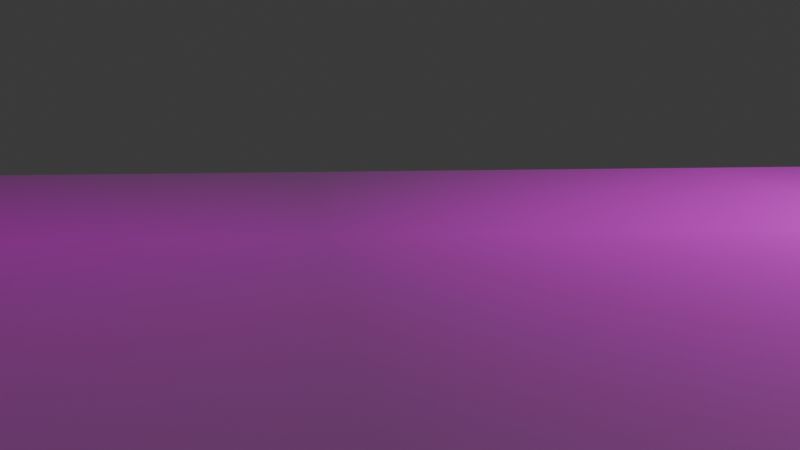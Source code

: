 # Source: training-video-playground.blend  (saved by Blender 4.1.24; exported with 4.5.12 LTS)
import bpy
from mathutils import Matrix  # noqa: F401  (used for matrix-valued properties, if any)

bpy.ops.wm.read_factory_settings(use_empty=True)
scene = bpy.context.scene
scene.name = 'Scene'

# ---- collections
col_collection = bpy.data.collections.new('Collection'); scene.collection.children.link(col_collection)

# ---- images (referenced by path relative to the original .blend; pixels are not part of the script)
import os
ASSET_DIR = os.environ.get("B2B_ASSET_DIR", "")  # directory of the original .blend (textures are referenced by path, not embedded)
HERE = os.path.dirname(os.path.abspath(__file__))  # packed textures are extracted next to this script under _unpacked/

def load_image(name, relpath, width, height, colorspace="sRGB"):
    """Load a texture the original file referenced (path relative to the .blend, or extracted next to this script)."""
    p = next((c for c in (os.path.join(HERE, relpath), os.path.join(ASSET_DIR, relpath)) if relpath and os.path.exists(c)), "")
    if p:
        img = bpy.data.images.load(p, check_existing=True)
        img.name = name
    else:  # same state as the original file: an image datablock whose file is absent (Cycles renders it pink)
        img = bpy.data.images.new(name, width, height)
        img.source = "FILE"
        img.filepath = "//" + (relpath or name)
    img.colorspace_settings.name = colorspace
    return img
img_reddit_8k_borders_map_png = load_image('reddit-8k-borders-map.png', 'reddit-8k-borders-map.png', 1024, 1024, 'sRGB')
img_geosat_4k_map_jpg = load_image('geosat-4k-map.jpg', 'geosat-4k-map.jpg', 1024, 1024, 'sRGB')
img_map_arcgis_5_png = load_image('map-arcgis-5.png', 'map-arcgis-5.png', 1024, 1024, 'sRGB')

# ---- materials (node trees are filled in below, after node groups)
mat_reddit_8k_borders_map = bpy.data.materials.new('reddit-8k-borders-map')
mat_geosat_4k_map = bpy.data.materials.new('geosat-4k-map')
mat_map_arcgis_5 = bpy.data.materials.new('map-arcgis-5')

# ---- material node trees
mat_reddit_8k_borders_map.use_nodes = True; mat_reddit_8k_borders_map.node_tree.nodes.clear()
_N = mat_reddit_8k_borders_map.node_tree.nodes; _L = mat_reddit_8k_borders_map.node_tree.links
n0 = _N.new('ShaderNodeOutputMaterial'); n0.name = 'Material Output'; n0.location = (300, 300)
n1 = _N.new('ShaderNodeTexImage'); n1.name = 'Image Texture'; n1.location = (-200, 300)
n1.image = img_reddit_8k_borders_map_png
n1.extension = 'CLIP'
n2 = _N.new('ShaderNodeBsdfPrincipled'); n2.name = 'Principled BSDF'; n2.location = (0, 300)
_L.new(n1.outputs[0], n2.inputs[0])
_L.new(n1.outputs[1], n2.inputs[4])
_L.new(n2.outputs[0], n0.inputs[0])
n0.is_active_output = True
mat_geosat_4k_map.use_nodes = True; mat_geosat_4k_map.node_tree.nodes.clear()
_N = mat_geosat_4k_map.node_tree.nodes; _L = mat_geosat_4k_map.node_tree.links
n0 = _N.new('ShaderNodeOutputMaterial'); n0.name = 'Material Output'; n0.location = (300, 300)
n1 = _N.new('ShaderNodeTexImage'); n1.name = 'Image Texture'; n1.location = (-200, 300)
n1.image = img_geosat_4k_map_jpg
n1.extension = 'CLIP'
n2 = _N.new('ShaderNodeBsdfPrincipled'); n2.name = 'Principled BSDF'; n2.location = (0, 300)
_L.new(n1.outputs[0], n2.inputs[0])
_L.new(n1.outputs[1], n2.inputs[4])
_L.new(n2.outputs[0], n0.inputs[0])
n0.is_active_output = True
mat_map_arcgis_5.use_nodes = True; mat_map_arcgis_5.node_tree.nodes.clear()
_N = mat_map_arcgis_5.node_tree.nodes; _L = mat_map_arcgis_5.node_tree.links
n0 = _N.new('ShaderNodeOutputMaterial'); n0.name = 'Material Output'; n0.location = (300, 300)
n1 = _N.new('ShaderNodeTexImage'); n1.name = 'Image Texture'; n1.location = (-200, 300)
n1.image = img_map_arcgis_5_png
n1.extension = 'CLIP'
n2 = _N.new('ShaderNodeBsdfPrincipled'); n2.name = 'Principled BSDF'; n2.location = (0, 300)
_L.new(n1.outputs[0], n2.inputs[0])
_L.new(n1.outputs[1], n2.inputs[4])
_L.new(n2.outputs[0], n0.inputs[0])
n0.is_active_output = True

# ---- world
world_world = bpy.data.worlds.new('World'); scene.world = world_world
world_world.use_nodes = True; world_world.node_tree.nodes.clear()
_N = world_world.node_tree.nodes; _L = world_world.node_tree.links
n0 = _N.new('ShaderNodeOutputWorld'); n0.name = 'World Output'; n0.location = (300, 300)
n1 = _N.new('ShaderNodeBackground'); n1.name = 'Background'; n1.location = (10, 300)
n1.inputs[0].default_value = (0.05088, 0.05088, 0.05088, 1.0)
_L.new(n1.outputs[0], n0.inputs[0])
n0.is_active_output = True
world_world.color = (0.05088, 0.05088, 0.05088)
world_world.use_sun_shadow = False
world_world.sun_shadow_jitter_overblur = 0.0

# ---- cameras
cam_camera = bpy.data.cameras.new('Camera')
cam_camera.clip_end = 100.0
cam_camera.ortho_scale = 7.314

# ---- lights
light_light = bpy.data.lights.new('Light', 'POINT')
light_light.transmission_factor = 0.0
light_light.energy = 2000.0
light_light.shadow_soft_size = 0.1
light_light.shadow_maximum_resolution = 0.006
light_light.use_absolute_resolution = True

# ---- meshes
me_reddit_8k_borders_map = bpy.data.meshes.new('reddit-8k-borders-map')
me_reddit_8k_borders_map.from_pydata([(-1.0, -0.5, 0.0), (1.0, -0.5, 0.0), (-1.0, 0.5, 0.0), (1.0, 0.5, 0.0)], [], [(0, 1, 3, 2)])
_uv = me_reddit_8k_borders_map.uv_layers.new(name='UVMap')
_uv.uv.foreach_set('vector', [0.0, 0.0, 1.0, 0.0, 1.0, 1.0, 0.0, 1.0])
me_reddit_8k_borders_map.materials.append(mat_reddit_8k_borders_map)
me_reddit_8k_borders_map.update()
me_geosat_4k_map = bpy.data.meshes.new('geosat-4k-map')
me_geosat_4k_map.from_pydata([(-1.0, -0.5, 0.0), (1.0, -0.5, 0.0), (-1.0, 0.5, 0.0), (1.0, 0.5, 0.0)], [], [(0, 1, 3, 2)])
_uv = me_geosat_4k_map.uv_layers.new(name='UVMap')
_uv.uv.foreach_set('vector', [0.0, 0.0, 1.0, 0.0, 1.0, 1.0, 0.0, 1.0])
me_geosat_4k_map.materials.append(mat_geosat_4k_map)
me_geosat_4k_map.update()
me_map_arcgis_5 = bpy.data.meshes.new('map-arcgis-5')
me_map_arcgis_5.from_pydata([(-0.5, -0.5, 0.0), (0.5, -0.5, 0.0), (-0.5, 0.5, 0.0), (0.5, 0.5, 0.0)], [], [(0, 1, 3, 2)])
_uv = me_map_arcgis_5.uv_layers.new(name='UVMap')
_uv.uv.foreach_set('vector', [0.0, 0.0, 1.0, 0.0, 1.0, 1.0, 0.0, 1.0])
me_map_arcgis_5.materials.append(mat_map_arcgis_5)
me_map_arcgis_5.update()

# ---- objects
ob_light = bpy.data.objects.new('Light', light_light)
ob_camera = bpy.data.objects.new('Camera', cam_camera)
ob_camerafocus = bpy.data.objects.new('CameraFocus', None)
ob_map_reddit_8k_borders_map = bpy.data.objects.new('map-reddit-8k-borders-map', me_reddit_8k_borders_map)
ob_map_geosat_4k_map = bpy.data.objects.new('map-geosat-4k-map', me_geosat_4k_map)
ob_map_arcgis_5 = bpy.data.objects.new('map-arcgis-5', me_map_arcgis_5)

# ---- transforms, parenting, visibility, modifiers, constraints
ob_light.location = (8.368, 5.642, 6.0)
ob_light.rotation_euler = (0.6503, 0.05522, 6.579)
ob_light.lock_rotations_4d = False
ob_light.empty_display_type = 'ARROWS'
ob_light.color = (0.0, 0.0, 0.0, 0.0)
ob_light.lineart.crease_threshold = 0.0
ob_camera.location = (1.456, 0.4398, 0.9199)
ob_camera.rotation_euler = (1.109, -0.0, 5.527)
ob_camera.lock_rotations_4d = False
ob_camera.empty_display_type = 'ARROWS'
ob_camera.color = (0.0, 0.0, 0.0, 0.0)
ob_camera.display_type = 'WIRE'
ob_camera.lineart.crease_threshold = 0.0
_c = ob_camera.constraints.new('TRACK_TO'); _c.name = 'Track To'
_c.target = ob_camerafocus
ob_camerafocus.location = (2.1, 6.489, -1.192e-07)
ob_camerafocus.rotation_euler = (0.0, -0.0, 4.712)
ob_map_reddit_8k_borders_map.location = (-6.461, -9.548, -1.192e-07)
ob_map_reddit_8k_borders_map.rotation_euler = (0.0, 4.371e-08, 6.283)
ob_map_reddit_8k_borders_map.scale = (7.579, 7.579, 7.579)
_m = ob_map_reddit_8k_borders_map.modifiers.new('Array', 'ARRAY')
_m.count = 50
ob_map_geosat_4k_map.location = (-6.461, -18.96, 0.0)
ob_map_geosat_4k_map.scale = (7.579, 7.579, 7.579)
_m = ob_map_geosat_4k_map.modifiers.new('Array', 'ARRAY')
_m.count = 50
ob_map_arcgis_5.location = (-8.295, 6.1, 0.0)
ob_map_arcgis_5.scale = (6.637, 6.637, 6.637)
_m = ob_map_arcgis_5.modifiers.new('Array', 'ARRAY')
_m.count = 50

# ---- collection membership
col_collection.objects.link(ob_light)
col_collection.objects.link(ob_camera)
col_collection.objects.link(ob_camerafocus)
col_collection.objects.link(ob_map_reddit_8k_borders_map)
col_collection.objects.link(ob_map_geosat_4k_map)
col_collection.objects.link(ob_map_arcgis_5)

# ---- scene / render settings (as saved in the file)
scene.camera = ob_camera
scene.frame_start = 1; scene.frame_end = 140; scene.frame_set(1)
scene.render.engine = 'CYCLES'
scene.render.image_settings.file_format = 'FFMPEG'
scene.render.image_settings.color_mode = 'RGB'
scene.cycles.sampling_pattern = 'TABULATED_SOBOL'
scene.eevee.ray_tracing_options.trace_max_roughness = 0.0
bpy.context.view_layer.update()
